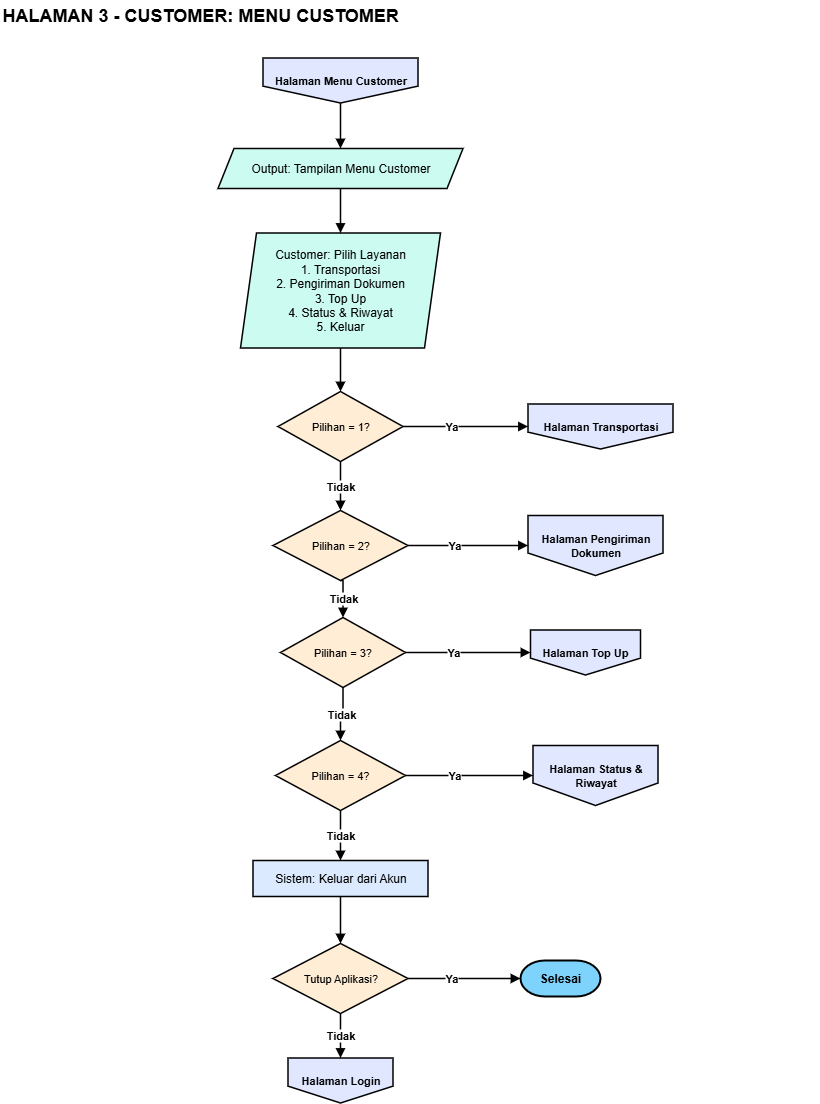

The diagram above was exported from draw.io. Its source (the exported page's mxGraphModel, read from the mxfile embedded in the PNG):
<mxGraphModel dx="1028" dy="707" grid="1" gridSize="10" guides="1" tooltips="1" connect="1" arrows="1" fold="1" page="1" pageScale="1" pageWidth="900" pageHeight="1130" background="#FFFFFF" math="0" shadow="0">
  <root>
    <mxCell id="0" />
    <mxCell id="1" parent="0" />
    <mxCell id="title" value="HALAMAN 3 - CUSTOMER: MENU CUSTOMER" style="text;html=1;align=left;verticalAlign=middle;whiteSpace=wrap;fontSize=18;fontStyle=1;fontColor=#000000;" parent="1" vertex="1">
      <mxGeometry x="40" y="20" width="820" height="30" as="geometry" />
    </mxCell>
    <mxCell id="s1" value="Halaman Menu Customer" style="shape=offPageConnector;whiteSpace=wrap;html=1;fillColor=#E0E7FF;strokeColor=#000000;fontSize=11;fontStyle=1;fontColor=#000000;strokeWidth=1.5;" parent="1" vertex="1">
      <mxGeometry x="302.5" y="77.5" width="155" height="45" as="geometry" />
    </mxCell>
    <mxCell id="out" value="Output: Tampilan Menu Customer" style="shape=parallelogram;perimeter=parallelogramPerimeter;fixedSize=1;size=16;whiteSpace=wrap;html=1;fillColor=#CCFBF1;strokeColor=#000000;fontSize=12;fontColor=#000000;strokeWidth=1.5;" parent="1" vertex="1">
      <mxGeometry x="257.5" y="168" width="245" height="40" as="geometry" />
    </mxCell>
    <mxCell id="inp" value="Customer: Pilih Layanan&lt;br&gt;1. Transportasi&lt;br&gt;2. Pengiriman Dokumen&lt;br&gt;3. Top Up&lt;br&gt;4. Status &amp;amp; Riwayat&lt;br&gt;5. Keluar" style="shape=parallelogram;perimeter=parallelogramPerimeter;fixedSize=1;size=16;whiteSpace=wrap;html=1;fillColor=#CCFBF1;strokeColor=#000000;fontSize=12;fontColor=#000000;strokeWidth=1.5;" parent="1" vertex="1">
      <mxGeometry x="280" y="252.5" width="200" height="115" as="geometry" />
    </mxCell>
    <mxCell id="d0" value="Pilihan = 1?" style="rhombus;whiteSpace=wrap;html=1;fillColor=#FFEDD5;strokeColor=#000000;fontSize=11;fontColor=#000000;strokeWidth=1.5;" parent="1" vertex="1">
      <mxGeometry x="317.5" y="411" width="125" height="70" as="geometry" />
    </mxCell>
    <mxCell id="g0" value="Halaman Transportasi" style="shape=offPageConnector;whiteSpace=wrap;html=1;fillColor=#E0E7FF;strokeColor=#000000;fontSize=11;fontStyle=1;fontColor=#000000;strokeWidth=1.5;" parent="1" vertex="1">
      <mxGeometry x="567.5" y="423.5" width="145" height="45" as="geometry" />
    </mxCell>
    <mxCell id="d1" value="Pilihan = 2?" style="rhombus;whiteSpace=wrap;html=1;fillColor=#FFEDD5;strokeColor=#000000;fontSize=11;fontColor=#000000;strokeWidth=1.5;" parent="1" vertex="1">
      <mxGeometry x="312.5" y="530" width="135" height="70" as="geometry" />
    </mxCell>
    <mxCell id="g1" value="Halaman Pengiriman&lt;br&gt;Dokumen" style="shape=offPageConnector;whiteSpace=wrap;html=1;fillColor=#E0E7FF;strokeColor=#000000;fontSize=11;fontStyle=1;fontColor=#000000;strokeWidth=1.5;" parent="1" vertex="1">
      <mxGeometry x="567.5" y="535" width="135" height="60" as="geometry" />
    </mxCell>
    <mxCell id="d2" value="Pilihan = 3?" style="rhombus;whiteSpace=wrap;html=1;fillColor=#FFEDD5;strokeColor=#000000;fontSize=11;fontColor=#000000;strokeWidth=1.5;" parent="1" vertex="1">
      <mxGeometry x="320" y="637" width="125" height="70" as="geometry" />
    </mxCell>
    <mxCell id="g2" value="Halaman Top Up" style="shape=offPageConnector;whiteSpace=wrap;html=1;fillColor=#E0E7FF;strokeColor=#000000;fontSize=11;fontStyle=1;fontColor=#000000;strokeWidth=1.5;" parent="1" vertex="1">
      <mxGeometry x="570" y="649.5" width="110" height="45" as="geometry" />
    </mxCell>
    <mxCell id="d3" value="Pilihan = 4?" style="rhombus;whiteSpace=wrap;html=1;fillColor=#FFEDD5;strokeColor=#000000;fontSize=11;fontColor=#000000;strokeWidth=1.5;" parent="1" vertex="1">
      <mxGeometry x="315" y="760" width="130" height="70" as="geometry" />
    </mxCell>
    <mxCell id="g3" value="Halaman Status &amp;amp;&lt;br&gt;Riwayat" style="shape=offPageConnector;whiteSpace=wrap;html=1;fillColor=#E0E7FF;strokeColor=#000000;fontSize=11;fontStyle=1;fontColor=#000000;strokeWidth=1.5;" parent="1" vertex="1">
      <mxGeometry x="572.5" y="765" width="125" height="60" as="geometry" />
    </mxCell>
    <mxCell id="kel" value="Sistem: Keluar dari Akun" style="rounded=0;whiteSpace=wrap;html=1;fillColor=#DBEAFE;strokeColor=#000000;fontSize=12;fontColor=#000000;strokeWidth=1.5;" parent="1" vertex="1">
      <mxGeometry x="292.5" y="880" width="175" height="36" as="geometry" />
    </mxCell>
    <mxCell id="dtc" value="Tutup Aplikasi?" style="rhombus;whiteSpace=wrap;html=1;fillColor=#FFEDD5;strokeColor=#000000;fontSize=11;fontColor=#000000;strokeWidth=1.5;" parent="1" vertex="1">
      <mxGeometry x="312.5" y="963" width="135" height="70" as="geometry" />
    </mxCell>
    <mxCell id="selc" value="Selesai" style="strokeWidth=2;html=1;shape=mxgraph.flowchart.terminator;whiteSpace=wrap;fontStyle=1;fillColor=#7DD3FC;strokeColor=#000000;fontSize=12;fontColor=#000000;" parent="1" vertex="1">
      <mxGeometry x="560" y="980" width="80" height="36" as="geometry" />
    </mxCell>
    <mxCell id="g5" value="Halaman Login" style="shape=offPageConnector;whiteSpace=wrap;html=1;fillColor=#E0E7FF;strokeColor=#000000;fontSize=11;fontStyle=1;fontColor=#000000;strokeWidth=1.5;" parent="1" vertex="1">
      <mxGeometry x="327.5" y="1077.5" width="105" height="45" as="geometry" />
    </mxCell>
    <mxCell id="e0" value="" style="edgeStyle=orthogonalEdgeStyle;rounded=0;orthogonalLoop=1;jettySize=auto;html=1;endArrow=block;endFill=1;strokeColor=#000000;fontSize=11;fontStyle=1;labelBackgroundColor=#ffffff;exitX=0.5;exitY=1;exitDx=0;exitDy=0;entryX=0.5;entryY=0;entryDx=0;entryDy=0;strokeWidth=1.5;fontColor=#000000;" parent="1" source="s1" target="out" edge="1">
      <mxGeometry relative="1" as="geometry" />
    </mxCell>
    <mxCell id="e3" value="" style="edgeStyle=orthogonalEdgeStyle;rounded=0;orthogonalLoop=1;jettySize=auto;html=1;endArrow=block;endFill=1;strokeColor=#000000;fontSize=11;fontStyle=1;labelBackgroundColor=#ffffff;exitX=0.5;exitY=1;exitDx=0;exitDy=0;entryX=0.5;entryY=0;entryDx=0;entryDy=0;strokeWidth=1.5;fontColor=#000000;" parent="1" source="out" target="inp" edge="1">
      <mxGeometry relative="1" as="geometry" />
    </mxCell>
    <mxCell id="e4" value="" style="edgeStyle=orthogonalEdgeStyle;rounded=0;orthogonalLoop=1;jettySize=auto;html=1;endArrow=block;endFill=1;strokeColor=#000000;fontSize=11;fontStyle=1;labelBackgroundColor=#ffffff;exitX=0.5;exitY=1;exitDx=0;exitDy=0;entryX=0.5;entryY=0;entryDx=0;entryDy=0;strokeWidth=1.5;fontColor=#000000;" parent="1" source="inp" target="d0" edge="1">
      <mxGeometry relative="1" as="geometry" />
    </mxCell>
    <mxCell id="e5" value="Ya" style="edgeStyle=orthogonalEdgeStyle;rounded=0;orthogonalLoop=1;jettySize=auto;html=1;endArrow=block;endFill=1;strokeColor=#000000;fontSize=11;fontStyle=1;labelBackgroundColor=#ffffff;exitX=1;exitY=0.5;exitDx=0;exitDy=0;entryX=0;entryY=0.5;entryDx=0;entryDy=0;strokeWidth=1.5;fontColor=#000000;" parent="1" source="d0" target="g0" edge="1">
      <mxGeometry x="-0.232" relative="1" as="geometry" />
    </mxCell>
    <mxCell id="e6" value="Tidak" style="edgeStyle=orthogonalEdgeStyle;rounded=0;orthogonalLoop=1;jettySize=auto;html=1;endArrow=block;endFill=1;strokeColor=#000000;fontSize=11;fontStyle=1;labelBackgroundColor=#ffffff;exitX=0.5;exitY=1;exitDx=0;exitDy=0;entryX=0.5;entryY=0;entryDx=0;entryDy=0;strokeWidth=1.5;fontColor=#000000;" parent="1" source="d0" target="d1" edge="1">
      <mxGeometry relative="1" as="geometry" />
    </mxCell>
    <mxCell id="e7" value="Ya" style="edgeStyle=orthogonalEdgeStyle;rounded=0;orthogonalLoop=1;jettySize=auto;html=1;endArrow=block;endFill=1;strokeColor=#000000;fontSize=11;fontStyle=1;labelBackgroundColor=#ffffff;exitX=1;exitY=0.5;exitDx=0;exitDy=0;entryX=0;entryY=0.5;entryDx=0;entryDy=0;strokeWidth=1.5;fontColor=#000000;" parent="1" source="d1" target="g1" edge="1">
      <mxGeometry x="-0.232" relative="1" as="geometry" />
    </mxCell>
    <mxCell id="e8" value="Tidak" style="edgeStyle=orthogonalEdgeStyle;rounded=0;orthogonalLoop=1;jettySize=auto;html=1;endArrow=block;endFill=1;strokeColor=#000000;fontSize=11;fontStyle=1;labelBackgroundColor=#ffffff;exitX=0.5;exitY=1;exitDx=0;exitDy=0;entryX=0.5;entryY=0;entryDx=0;entryDy=0;strokeWidth=1.5;fontColor=#000000;" parent="1" source="d1" target="d2" edge="1">
      <mxGeometry relative="1" as="geometry" />
    </mxCell>
    <mxCell id="e9" value="Ya" style="edgeStyle=orthogonalEdgeStyle;rounded=0;orthogonalLoop=1;jettySize=auto;html=1;endArrow=block;endFill=1;strokeColor=#000000;fontSize=11;fontStyle=1;labelBackgroundColor=#ffffff;exitX=1;exitY=0.5;exitDx=0;exitDy=0;entryX=0;entryY=0.5;entryDx=0;entryDy=0;strokeWidth=1.5;fontColor=#000000;" parent="1" source="d2" target="g2" edge="1">
      <mxGeometry x="-0.232" relative="1" as="geometry" />
    </mxCell>
    <mxCell id="e10" value="Tidak" style="edgeStyle=orthogonalEdgeStyle;rounded=0;orthogonalLoop=1;jettySize=auto;html=1;endArrow=block;endFill=1;strokeColor=#000000;fontSize=11;fontStyle=1;labelBackgroundColor=#ffffff;exitX=0.5;exitY=1;exitDx=0;exitDy=0;entryX=0.5;entryY=0;entryDx=0;entryDy=0;strokeWidth=1.5;fontColor=#000000;" parent="1" source="d2" target="d3" edge="1">
      <mxGeometry relative="1" as="geometry" />
    </mxCell>
    <mxCell id="e11" value="Ya" style="edgeStyle=orthogonalEdgeStyle;rounded=0;orthogonalLoop=1;jettySize=auto;html=1;endArrow=block;endFill=1;strokeColor=#000000;fontSize=11;fontStyle=1;labelBackgroundColor=#ffffff;exitX=1;exitY=0.5;exitDx=0;exitDy=0;entryX=0;entryY=0.5;entryDx=0;entryDy=0;strokeWidth=1.5;fontColor=#000000;" parent="1" source="d3" target="g3" edge="1">
      <mxGeometry x="-0.232" relative="1" as="geometry" />
    </mxCell>
    <mxCell id="e12" value="Tidak" style="edgeStyle=orthogonalEdgeStyle;rounded=0;orthogonalLoop=1;jettySize=auto;html=1;endArrow=block;endFill=1;strokeColor=#000000;fontSize=11;fontStyle=1;labelBackgroundColor=#ffffff;exitX=0.5;exitY=1;exitDx=0;exitDy=0;entryX=0.5;entryY=0;entryDx=0;entryDy=0;strokeWidth=1.5;fontColor=#000000;" parent="1" source="d3" target="kel" edge="1">
      <mxGeometry relative="1" as="geometry" />
    </mxCell>
    <mxCell id="e13" value="" style="edgeStyle=orthogonalEdgeStyle;rounded=0;orthogonalLoop=1;jettySize=auto;html=1;endArrow=block;endFill=1;strokeColor=#000000;fontSize=11;fontStyle=1;labelBackgroundColor=#ffffff;exitX=0.5;exitY=1;exitDx=0;exitDy=0;entryX=0.5;entryY=0;entryDx=0;entryDy=0;strokeWidth=1.5;fontColor=#000000;" parent="1" source="kel" target="dtc" edge="1">
      <mxGeometry relative="1" as="geometry" />
    </mxCell>
    <mxCell id="e14" value="Ya" style="edgeStyle=orthogonalEdgeStyle;rounded=0;orthogonalLoop=1;jettySize=auto;html=1;endArrow=block;endFill=1;strokeColor=#000000;fontSize=11;fontStyle=1;labelBackgroundColor=#ffffff;exitX=1;exitY=0.5;exitDx=0;exitDy=0;entryX=0;entryY=0.5;entryDx=0;entryDy=0;strokeWidth=1.5;fontColor=#000000;" parent="1" source="dtc" target="selc" edge="1">
      <mxGeometry x="-0.232" relative="1" as="geometry" />
    </mxCell>
    <mxCell id="e15" value="Tidak" style="edgeStyle=orthogonalEdgeStyle;rounded=0;orthogonalLoop=1;jettySize=auto;html=1;endArrow=block;endFill=1;strokeColor=#000000;fontSize=11;fontStyle=1;labelBackgroundColor=#ffffff;exitX=0.5;exitY=1;exitDx=0;exitDy=0;entryX=0.5;entryY=0;entryDx=0;entryDy=0;strokeWidth=1.5;fontColor=#000000;" parent="1" source="dtc" target="g5" edge="1">
      <mxGeometry relative="1" as="geometry" />
    </mxCell>
  </root>
</mxGraphModel>